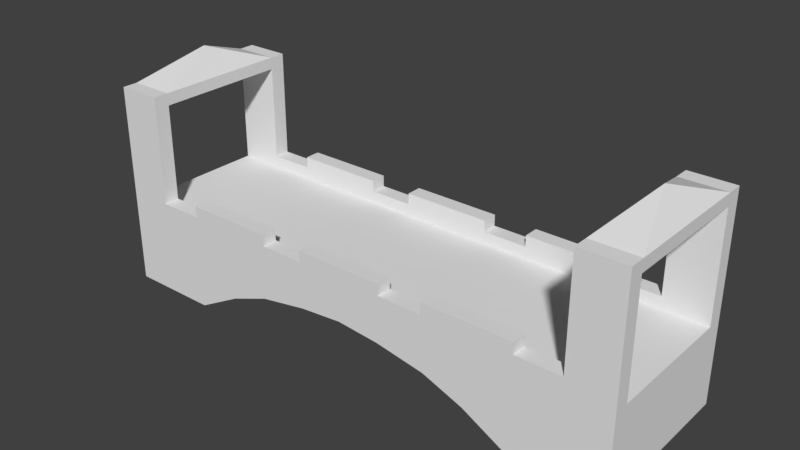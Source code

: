 # Source: puente.blend  (saved by Blender 2.79.0; exported with 4.5.12 LTS)
import bpy
from mathutils import Matrix  # noqa: F401  (used for matrix-valued properties, if any)

bpy.ops.wm.read_factory_settings(use_empty=True)
scene = bpy.context.scene
scene.name = 'Scene'

# ---- collections
col_collection_1 = bpy.data.collections.new('Collection 1'); scene.collection.children.link(col_collection_1)

# ---- materials (node trees are filled in below, after node groups)
mat_material = bpy.data.materials.new('Material')
mat_material.alpha_threshold = 0.0
mat_material.use_transparent_shadow = False
mat_material.roughness = 0.5
mat_material.line_color = (0.0, 0.0, 0.0, 1.0)

# ---- material node trees

# ---- world
world_world = bpy.data.worlds.new('World'); scene.world = world_world
world_world.color = (0.05088, 0.05088, 0.05088)
world_world.use_sun_shadow = False
world_world.sun_shadow_jitter_overblur = 0.0
world_world.cycles.sampling_method = 'MANUAL'

# ---- meshes
me_cube = bpy.data.meshes.new('Cube')
me_cube.from_pydata([(1.0, 6.401, -1.0), (-1.0, 6.401, -1.0), (1.0, 6.401, 1.0), (-1.0, 6.401, 1.0), (1.0, 5.334, -1.0), (1.0, 4.268, -1.0), (1.0, 3.169, -0.3976), (1.0, 2.201, -0.03089), (1.0, 1.031, 0.1757), (-1.0, 1.031, 0.1757), (-1.0, 2.201, -0.03089), (-1.0, 3.169, -0.3976), (-1.0, 4.268, -1.0), (-1.0, 5.334, -1.0), (1.0, 5.334, 1.0), (1.0, 4.268, 1.0), (1.0, 3.201, 1.0), (1.0, 2.134, 1.0), (1.0, 1.067, 1.0), (-1.0, 1.067, 1.0), (-1.0, 2.134, 1.0), (-1.0, 3.201, 1.0), (-1.0, 4.268, 1.0), (-1.0, 5.334, 1.0), (-0.8085, 6.401, -1.0), (-0.8085, 6.401, 1.0), (-0.8085, 5.334, 1.0), (-0.8085, 4.268, 1.0), (-0.8085, 3.201, 1.0), (-0.8085, 2.134, 1.0), (-0.8085, 1.067, 1.0), (-0.8085, 5.334, -1.0), (-0.8085, 4.268, -1.0), (-0.8085, 3.169, -0.3976), (-0.8085, 2.201, -0.03089), (-0.8085, 1.031, 0.1757), (0.8126, 5.334, 1.0), (0.8126, 4.268, 1.0), (0.8126, 3.201, 1.0), (0.8126, 2.134, 1.0), (0.8126, 1.067, 1.0), (0.8126, 6.401, -1.0), (0.8126, 6.401, 1.0), (0.8126, 5.334, -1.0), (0.8126, 4.268, -1.0), (0.8126, 3.169, -0.3976), (0.8126, 2.201, -0.03089), (0.8126, 1.031, 0.1757), (1.0, 1.067, 1.283), (-0.8085, 6.401, 1.283), (-1.0, 6.401, 1.283), (-1.0, 5.334, 1.283), (1.0, 6.401, 1.283), (1.0, 5.334, 1.283), (1.0, 4.268, 1.283), (1.0, 3.201, 1.283), (1.0, 2.134, 1.283), (-1.0, 1.067, 1.283), (-1.0, 2.134, 1.283), (-1.0, 3.201, 1.283), (-1.0, 4.268, 1.283), (0.8126, 5.334, 1.283), (0.8126, 4.268, 1.283), (0.8126, 3.201, 1.283), (0.8126, 2.134, 1.283), (0.8126, 1.067, 1.283), (-0.8085, 5.334, 1.283), (-0.8085, 4.268, 1.283), (-0.8085, 3.201, 1.283), (-0.8085, 2.134, 1.283), (-0.8085, 1.067, 1.283), (0.8126, 6.401, 1.283), (-0.8085, 6.401, 3.57), (-1.0, 6.401, 3.57), (-1.0, 5.334, 3.57), (1.0, 6.401, 3.57), (1.0, 5.334, 3.57), (0.8126, 5.334, 3.57), (-0.8085, 5.334, 3.57), (0.8126, 6.401, 3.57), (-0.8085, 6.401, 3.856), (-1.0, 6.401, 3.856), (-1.0, 5.334, 3.856), (1.0, 6.401, 3.856), (1.0, 5.334, 3.856), (0.8126, 5.334, 3.856), (-0.8085, 5.334, 3.856), (0.8126, 6.401, 3.856), (1.0, 1.067, 1.553), (1.0, 4.268, 1.553), (1.0, 3.201, 1.553), (1.0, 2.134, 1.553), (-1.0, 1.067, 1.553), (-1.0, 2.134, 1.553), (-1.0, 3.201, 1.553), (-1.0, 4.268, 1.553), (0.8126, 4.268, 1.553), (0.8126, 3.201, 1.553), (0.8126, 2.134, 1.553), (0.8126, 1.067, 1.553), (-0.8085, 4.268, 1.553), (-0.8085, 3.201, 1.553), (-0.8085, 2.134, 1.553), (-0.8085, 1.067, 1.553), (-0.002343, 5.871, 4.444), (-0.002343, 5.865, 4.444), (0.006473, 5.871, 4.444), (0.006473, 5.865, 4.444), (1.0, -6.401, -1.0), (1.0, 0.0, 0.2658), (-1.0, 0.0, 0.2658), (-1.0, -6.401, -1.0), (1.0, -6.401, 1.0), (1.0, 0.0, 1.0), (-1.0, 0.0, 1.0), (-1.0, -6.401, 1.0), (1.0, -5.334, -1.0), (1.0, -4.268, -1.0), (1.0, -3.169, -0.3976), (1.0, -2.201, -0.03089), (1.0, -1.031, 0.1757), (-1.0, -1.031, 0.1757), (-1.0, -2.201, -0.03089), (-1.0, -3.169, -0.3976), (-1.0, -4.268, -1.0), (-1.0, -5.334, -1.0), (1.0, -5.334, 1.0), (1.0, -4.268, 1.0), (1.0, -3.201, 1.0), (1.0, -2.134, 1.0), (1.0, -1.067, 1.0), (-1.0, -1.067, 1.0), (-1.0, -2.134, 1.0), (-1.0, -3.201, 1.0), (-1.0, -4.268, 1.0), (-1.0, -5.334, 1.0), (-0.8085, -6.401, -1.0), (-0.8085, 0.0, 0.2658), (-0.8085, -6.401, 1.0), (-0.8085, 0.0, 1.0), (-0.8085, -5.334, 1.0), (-0.8085, -4.268, 1.0), (-0.8085, -3.201, 1.0), (-0.8085, -2.134, 1.0), (-0.8085, -1.067, 1.0), (-0.8085, -5.334, -1.0), (-0.8085, -4.268, -1.0), (-0.8085, -3.169, -0.3976), (-0.8085, -2.201, -0.03089), (-0.8085, -1.031, 0.1757), (0.8126, -5.334, 1.0), (0.8126, -4.268, 1.0), (0.8126, -3.201, 1.0), (0.8126, -2.134, 1.0), (0.8126, -1.067, 1.0), (0.8126, -6.401, -1.0), (0.8126, 0.0, 0.2658), (0.8126, -6.401, 1.0), (0.8126, 0.0, 1.0), (0.8126, -5.334, -1.0), (0.8126, -4.268, -1.0), (0.8126, -3.169, -0.3976), (0.8126, -2.201, -0.03089), (0.8126, -1.031, 0.1757), (1.0, -1.067, 1.283), (1.0, 0.0, 1.283), (-0.8085, -6.401, 1.283), (-1.0, -6.401, 1.283), (-0.8085, 0.0, 1.283), (-1.0, 0.0, 1.283), (-1.0, -5.334, 1.283), (1.0, -6.401, 1.283), (1.0, -5.334, 1.283), (1.0, -4.268, 1.283), (1.0, -3.201, 1.283), (1.0, -2.134, 1.283), (-1.0, -1.067, 1.283), (-1.0, -2.134, 1.283), (-1.0, -3.201, 1.283), (-1.0, -4.268, 1.283), (0.8126, -5.334, 1.283), (0.8126, -4.268, 1.283), (0.8126, -3.201, 1.283), (0.8126, -2.134, 1.283), (0.8126, -1.067, 1.283), (-0.8085, -5.334, 1.283), (-0.8085, -4.268, 1.283), (-0.8085, -3.201, 1.283), (-0.8085, -2.134, 1.283), (-0.8085, -1.067, 1.283), (0.8126, -6.401, 1.283), (0.8126, 0.0, 1.283), (-0.8085, -6.401, 3.57), (-1.0, -6.401, 3.57), (-1.0, -5.334, 3.57), (1.0, -6.401, 3.57), (1.0, -5.334, 3.57), (0.8126, -5.334, 3.57), (-0.8085, -5.334, 3.57), (0.8126, -6.401, 3.57), (-0.8085, -6.401, 3.856), (-1.0, -6.401, 3.856), (-1.0, -5.334, 3.856), (1.0, -6.401, 3.856), (1.0, -5.334, 3.856), (0.8126, -5.334, 3.856), (-0.8085, -5.334, 3.856), (0.8126, -6.401, 3.856), (1.0, -1.067, 1.553), (1.0, 0.0, 1.553), (-0.8085, 0.0, 1.553), (-1.0, 0.0, 1.553), (1.0, -4.268, 1.553), (1.0, -3.201, 1.553), (1.0, -2.134, 1.553), (-1.0, -1.067, 1.553), (-1.0, -2.134, 1.553), (-1.0, -3.201, 1.553), (-1.0, -4.268, 1.553), (0.8126, -4.268, 1.553), (0.8126, -3.201, 1.553), (0.8126, -2.134, 1.553), (0.8126, -1.067, 1.553), (-0.8085, -4.268, 1.553), (-0.8085, -3.201, 1.553), (-0.8085, -2.134, 1.553), (-0.8085, -1.067, 1.553), (0.8126, 0.0, 1.553), (-0.002343, -5.871, 4.444), (-0.002343, -5.865, 4.444), (0.006473, -5.871, 4.444), (0.006473, -5.865, 4.444)], [], [(35, 137, 110, 9), (15, 14, 53, 54), (8, 18, 113, 109), (13, 23, 3, 1), (25, 24, 1, 3), (110, 114, 19, 9), (9, 19, 20, 10), (10, 20, 21, 11), (11, 21, 22, 12), (12, 22, 23, 13), (0, 2, 14, 4), (4, 14, 15, 5), (5, 15, 16, 6), (6, 16, 17, 7), (7, 17, 18, 8), (25, 3, 50, 49), (14, 2, 52, 53), (39, 40, 65, 64), (113, 18, 48, 165), (26, 25, 49, 66), (24, 31, 13, 1), (31, 32, 12, 13), (32, 33, 11, 12), (33, 34, 10, 11), (34, 35, 9, 10), (46, 47, 35, 34), (45, 46, 34, 33), (44, 45, 33, 32), (43, 44, 32, 31), (41, 43, 31, 24), (39, 29, 30, 40), (38, 28, 29, 39), (37, 27, 28, 38), (36, 26, 27, 37), (42, 25, 26, 36), (42, 41, 24, 25), (40, 30, 139, 158), (47, 156, 137, 35), (8, 109, 156, 47), (2, 0, 41, 42), (38, 39, 64, 63), (27, 26, 66, 67), (2, 42, 71, 52), (37, 38, 63, 62), (28, 27, 67, 68), (0, 4, 43, 41), (4, 5, 44, 43), (5, 6, 45, 44), (6, 7, 46, 45), (7, 8, 47, 46), (65, 191, 227, 99), (53, 52, 75, 76), (66, 51, 60, 67), (64, 56, 91, 98), (69, 58, 57, 70), (57, 169, 211, 92), (66, 49, 72, 78), (53, 61, 62, 54), (70, 57, 92, 103), (56, 64, 65, 48), (16, 15, 54, 55), (139, 30, 70, 168), (3, 23, 51, 50), (17, 16, 55, 56), (18, 17, 56, 48), (19, 114, 169, 57), (40, 158, 191, 65), (20, 19, 57, 58), (21, 20, 58, 59), (22, 21, 59, 60), (30, 29, 69, 70), (42, 36, 61, 71), (23, 22, 60, 51), (29, 28, 68, 69), (36, 37, 62, 61), (77, 76, 84, 85), (86, 85, 107, 105), (71, 61, 77, 79), (50, 51, 74, 73), (61, 53, 76, 77), (49, 50, 73, 72), (52, 71, 79, 75), (51, 66, 78, 74), (80, 81, 82, 86), (83, 87, 85, 84), (73, 74, 82, 81), (75, 79, 87, 83), (74, 78, 86, 82), (76, 75, 83, 84), (72, 73, 81, 80), (78, 77, 85, 86), (80, 87, 79, 72), (72, 79, 77, 78), (103, 92, 211, 210), (100, 95, 94, 101), (101, 94, 93, 102), (88, 99, 227, 209), (89, 96, 97, 90), (90, 97, 98, 91), (69, 68, 101, 102), (48, 65, 99, 88), (59, 58, 93, 94), (68, 67, 100, 101), (60, 59, 94, 95), (67, 60, 95, 100), (62, 63, 97, 96), (55, 54, 89, 90), (63, 64, 98, 97), (168, 70, 103, 210), (56, 55, 90, 91), (58, 69, 102, 93), (165, 48, 88, 209), (54, 62, 96, 89), (105, 107, 106, 104), (85, 87, 106, 107), (87, 80, 104, 106), (80, 86, 105, 104), (149, 121, 110, 137), (127, 173, 172, 126), (120, 109, 113, 130), (137, 110, 114, 139), (125, 111, 115, 135), (138, 115, 111, 136), (110, 121, 131, 114), (121, 122, 132, 131), (122, 123, 133, 132), (123, 124, 134, 133), (124, 125, 135, 134), (108, 116, 126, 112), (116, 117, 127, 126), (117, 118, 128, 127), (118, 119, 129, 128), (119, 120, 130, 129), (138, 166, 167, 115), (126, 172, 171, 112), (153, 183, 184, 154), (113, 165, 164, 130), (140, 185, 166, 138), (136, 111, 125, 145), (145, 125, 124, 146), (146, 124, 123, 147), (147, 123, 122, 148), (148, 122, 121, 149), (162, 148, 149, 163), (161, 147, 148, 162), (160, 146, 147, 161), (159, 145, 146, 160), (155, 136, 145, 159), (153, 154, 144, 143), (152, 153, 143, 142), (151, 152, 142, 141), (150, 151, 141, 140), (157, 150, 140, 138), (157, 138, 136, 155), (156, 137, 139, 158), (154, 158, 139, 144), (163, 149, 137, 156), (120, 163, 156, 109), (158, 191, 165, 113), (109, 156, 158, 113), (112, 157, 155, 108), (152, 182, 183, 153), (141, 186, 185, 140), (112, 171, 190, 157), (151, 181, 182, 152), (142, 187, 186, 141), (108, 155, 159, 116), (116, 159, 160, 117), (117, 160, 161, 118), (118, 161, 162, 119), (119, 162, 163, 120), (184, 222, 227, 191), (172, 196, 195, 171), (185, 186, 179, 170), (183, 221, 214, 175), (169, 211, 210, 168), (188, 189, 176, 177), (176, 215, 211, 169), (185, 198, 192, 166), (172, 173, 181, 180), (191, 227, 209, 165), (189, 226, 215, 176), (175, 164, 184, 183), (114, 169, 168, 139), (128, 174, 173, 127), (139, 168, 189, 144), (115, 167, 170, 135), (129, 175, 174, 128), (130, 164, 175, 129), (131, 176, 169, 114), (154, 184, 191, 158), (132, 177, 176, 131), (133, 178, 177, 132), (134, 179, 178, 133), (144, 189, 188, 143), (157, 190, 180, 150), (135, 170, 179, 134), (143, 188, 187, 142), (150, 180, 181, 151), (197, 205, 204, 196), (206, 229, 231, 205), (190, 199, 197, 180), (167, 193, 194, 170), (180, 197, 196, 172), (166, 192, 193, 167), (171, 195, 199, 190), (170, 194, 198, 185), (200, 206, 202, 201), (203, 204, 205, 207), (193, 201, 202, 194), (195, 203, 207, 199), (194, 202, 206, 198), (196, 204, 203, 195), (192, 200, 201, 193), (198, 206, 205, 197), (200, 192, 199, 207), (192, 198, 197, 199), (226, 210, 211, 215), (223, 224, 217, 218), (224, 225, 216, 217), (208, 209, 227, 222), (212, 213, 220, 219), (213, 214, 221, 220), (188, 225, 224, 187), (164, 208, 222, 184), (178, 217, 216, 177), (187, 224, 223, 186), (179, 218, 217, 178), (186, 223, 218, 179), (181, 219, 220, 182), (174, 213, 212, 173), (182, 220, 221, 183), (168, 210, 226, 189), (175, 214, 213, 174), (177, 216, 225, 188), (165, 209, 208, 164), (173, 212, 219, 181), (229, 228, 230, 231), (205, 231, 230, 207), (207, 230, 228, 200), (200, 228, 229, 206)])
me_cube.materials.append(mat_material)
me_cube.use_remesh_preserve_volume = False
me_cube.use_remesh_preserve_attributes = False
me_cube.use_mirror_vertex_groups = False
me_cube.update()

# ---- objects
ob_cube = bpy.data.objects.new('Cube', me_cube)

# ---- transforms, parenting, visibility, modifiers, constraints
ob_cube.location = (-0.1253, -0.06603, -0.3173)
ob_cube.rotation_euler = (0.0, -0.0, -1.571)
ob_cube.scale = (0.8329, 0.4247, 0.4247)
ob_cube.lock_rotations_4d = False
ob_cube.empty_display_type = 'ARROWS'
ob_cube.lineart.crease_threshold = 0.0

# ---- collection membership
col_collection_1.objects.link(ob_cube)

# ---- scene / render settings (as saved in the file)
scene.frame_start = 1; scene.frame_end = 250; scene.frame_set(1)
scene.render.engine = 'BLENDER_EEVEE_NEXT'
scene.render.resolution_percentage = 50
scene.render.dither_intensity = 0.0
scene.cycles.use_denoising = False
scene.cycles.samples = 128
scene.cycles.sampling_pattern = 'TABULATED_SOBOL'
scene.cycles.use_adaptive_sampling = False
scene.cycles.use_light_tree = False
scene.cycles.blur_glossy = 0.0
scene.cycles.sample_clamp_indirect = 0.0
scene.view_settings.view_transform = 'Standard'
bpy.context.view_layer.update()

# ---- added for rendering (the .blend has no active camera and no usable light): camera, sun
cam_auto = bpy.data.cameras.new('AutoCamera')
cam_auto.lens = 50.0
cam_auto.sensor_width = 36.0
cam_auto.clip_end = 1000.0
ob_auto_camera = bpy.data.objects.new('AutoCamera', cam_auto)
scene.collection.objects.link(ob_auto_camera)
ob_auto_camera.location = (5.55503, -6.88243, 4.95843)
ob_auto_camera.rotation_euler = (1.09748, -7.21219e-08, 0.694738)
scene.camera = ob_auto_camera
light_auto_sun = bpy.data.lights.new('AutoSun', 'SUN')
light_auto_sun.energy = 3.0
light_auto_sun.angle = 0.0523599
ob_auto_sun = bpy.data.objects.new('AutoSun', light_auto_sun)
scene.collection.objects.link(ob_auto_sun)
ob_auto_sun.rotation_euler = (0.872665, 0.174533, 0.523599)
bpy.context.view_layer.update()
